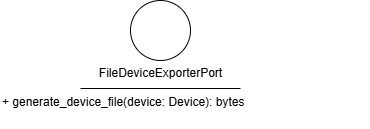

The diagram above was exported from draw.io. Its source (the exported page's mxGraphModel, read from the mxfile embedded in the PNG):
<mxGraphModel dx="202" dy="562" grid="1" gridSize="10" guides="1" tooltips="1" connect="1" arrows="1" fold="1" page="1" pageScale="1" pageWidth="850" pageHeight="1100" math="0" shadow="0">
  <root>
    <mxCell id="0" />
    <mxCell id="1" parent="0" />
    <mxCell id="2" value="" style="ellipse;whiteSpace=wrap;html=1;aspect=fixed;" parent="1" vertex="1">
      <mxGeometry x="180" y="150" width="60" height="60" as="geometry" />
    </mxCell>
    <mxCell id="3" value="" style="endArrow=none;html=1;" parent="1" edge="1">
      <mxGeometry width="50" height="50" relative="1" as="geometry">
        <mxPoint x="130" y="238" as="sourcePoint" />
        <mxPoint x="290" y="238" as="targetPoint" />
        <Array as="points">
          <mxPoint x="210" y="238" />
        </Array>
      </mxGeometry>
    </mxCell>
    <mxCell id="4" value="FileDeviceExporterPort" style="text;html=1;align=center;verticalAlign=middle;resizable=0;points=[];autosize=1;strokeColor=none;fillColor=none;" parent="1" vertex="1">
      <mxGeometry x="135" y="208" width="150" height="30" as="geometry" />
    </mxCell>
    <mxCell id="5" value="+ generate_device_file(device: Device): bytes" style="text;whiteSpace=wrap;html=1;" parent="1" vertex="1">
      <mxGeometry x="50" y="238" width="370" height="40" as="geometry" />
    </mxCell>
  </root>
</mxGraphModel>